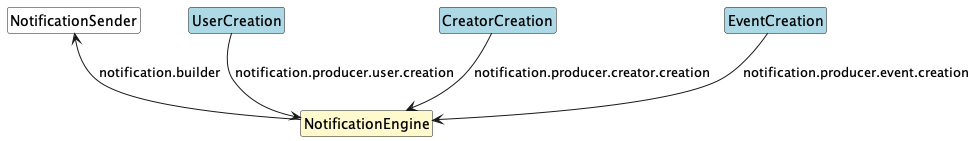

The diagram above was rendered by PlantUML. Its source (embedded in the PNG):
@startuml
!define RECTANGLE class
hide circle
hide empty members

' ENTITIES CREATION
RECTANGLE UserCreation #lightblue
RECTANGLE CreatorCreation #lightblue
RECTANGLE EventCreation #lightblue
' TICKET PURCHASE
' RECTANGLE TicketPurchase #lightblue
' RECTANGLE RecommendationEngine #lemonchiffon
' RECTANGLE TicketValidation #lemonchiffon
' RECTANGLE FinancialValidation #lemonchiffon
' RECTANGLE DeadLetter #white
' RECTANGLE Recommendations #white
' RECTANGLE InvalidMessage #white
' ALL
RECTANGLE NotificationEngine #lemonchiffon
RECTANGLE NotificationSender #white

' ENTITIES CREATION
UserCreation -down-> NotificationEngine : "notification.producer.user.creation"
CreatorCreation -down-> NotificationEngine : "notification.producer.creator.creation"
EventCreation -down-> NotificationEngine : "notification.producer.event.creation"
' TICKET PURCHASE
' TicketPurchase -down-> FinancialValidation : "ticketvalidation.financial"
' TicketPurchase -down-> NotificationEngine : "notification.producer.ticketpayment.inprocess"
' TicketPurchase -down-> InvalidMessage : "ticketvalidation.invalidmessage"
' TicketPurchase -down-> TicketValidation : "ticketvalidation.completion"
' TicketPurchase -down-> RecommendationEngine : "recommender.builder"
' FinancialValidation -down-> TicketValidation : "ticketvalidation.completion"
' FinancialValidation -down-> NotificationEngine : "notification.producer.ticketpayment.rejected"
' TicketValidation -down-> NotificationEngine : "notification.producer.ticketpayment.approved"
' TicketValidation -up-> DeadLetter : "ticketvalidation7.deadletter"
' RecommendationEngine -up-> NotificationEngine : "notification.producer.recommendations"
' RecommendationEngine -up-> Recommendations : "topic:user.recommendations"
' NotificationEngine -down-> DeadLetter : "notification.deadletter"
' ALL
NotificationEngine -up-> NotificationSender : "notification.builder"

@enduml